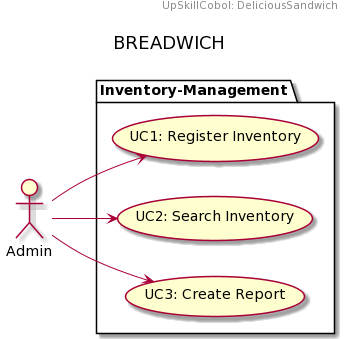

The diagram above was rendered by PlantUML. Its source (embedded in the PNG):
@startuml
left to right direction

header
UpSkillCobol: DeliciousSandwich
endheader

title \nBREADWICH\n



package Inventory-Management {
  usecase "UC1: Register Inventory" as UC1
  usecase "UC2: Search Inventory" as UC2
  usecase "UC3: Create Report" as UC3
}

Admin --> UC1
Admin --> UC2
Admin --> UC3
@enduml